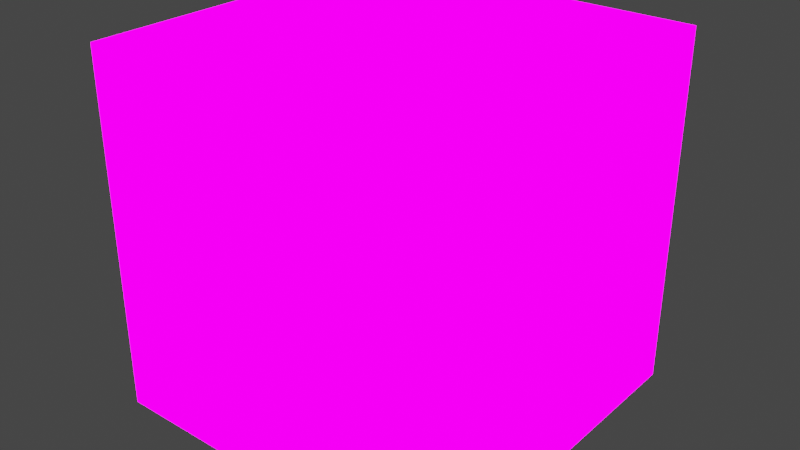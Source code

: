 # Source: skybox.blend  (saved by Blender 2.82.7; exported with 4.5.12 LTS)
import bpy
from mathutils import Matrix  # noqa: F401  (used for matrix-valued properties, if any)

bpy.ops.wm.read_factory_settings(use_empty=True)
scene = bpy.context.scene
scene.name = 'Scene'

# ---- collections
col_collection = bpy.data.collections.new('Collection'); scene.collection.children.link(col_collection)

# ---- images (referenced by path relative to the original .blend; pixels are not part of the script)
import os
ASSET_DIR = os.environ.get("B2B_ASSET_DIR", "")  # directory of the original .blend (textures are referenced by path, not embedded)
HERE = os.path.dirname(os.path.abspath(__file__))  # packed textures are extracted next to this script under _unpacked/

def load_image(name, relpath, width, height, colorspace="sRGB"):
    """Load a texture the original file referenced (path relative to the .blend, or extracted next to this script)."""
    p = next((c for c in (os.path.join(HERE, relpath), os.path.join(ASSET_DIR, relpath)) if relpath and os.path.exists(c)), "")
    if p:
        img = bpy.data.images.load(p, check_existing=True)
        img.name = name
    else:  # same state as the original file: an image datablock whose file is absent (Cycles renders it pink)
        img = bpy.data.images.new(name, width, height)
        img.source = "FILE"
        img.filepath = "//" + (relpath or name)
    img.colorspace_settings.name = colorspace
    return img
img_skybox_jpg = load_image('skybox.jpg', 'skybox.jpg', 1024, 1024, 'sRGB')

# ---- materials (node trees are filled in below, after node groups)
mat_material = bpy.data.materials.new('Material')
mat_material.alpha_threshold = 0.0
mat_material.use_transparent_shadow = False
mat_material.preview_render_type = 'CUBE'
mat_material.line_color = (0.0, 0.0, 0.0, 1.0)

# ---- material node trees
mat_material.use_nodes = True; mat_material.node_tree.nodes.clear()
_N = mat_material.node_tree.nodes; _L = mat_material.node_tree.links
n0 = _N.new('ShaderNodeOutputMaterial'); n0.name = 'Material Output'; n0.location = (300, 300)
n1 = _N.new('ShaderNodeTexImage'); n1.name = 'Image Texture'; n1.location = (-280, 260)
n1.image = img_skybox_jpg
n2 = _N.new('ShaderNodeBackground'); n2.name = 'Background'; n2.location = (10, 300)
n2.inputs[1].default_value = 5.0
_L.new(n2.outputs[0], n0.inputs[0])
_L.new(n1.outputs[0], n2.inputs[0])
n0.is_active_output = True

# ---- world
world_world = bpy.data.worlds.new('World'); scene.world = world_world
world_world.use_nodes = True; world_world.node_tree.nodes.clear()
_N = world_world.node_tree.nodes; _L = world_world.node_tree.links
n0 = _N.new('ShaderNodeOutputWorld'); n0.name = 'World Output'; n0.location = (300, 300)
n1 = _N.new('ShaderNodeBackground'); n1.name = 'Background'; n1.location = (10, 300)
n1.inputs[0].default_value = (0.05088, 0.05088, 0.05088, 1.0)
_L.new(n1.outputs[0], n0.inputs[0])
n0.is_active_output = True
world_world.color = (0.05088, 0.05088, 0.05088)
world_world.use_sun_shadow = False
world_world.sun_shadow_jitter_overblur = 0.0

# ---- lights
light_light = bpy.data.lights.new('Light', 'POINT')
light_light.transmission_factor = 0.0
light_light.energy = 1000.0
light_light.shadow_soft_size = 0.1
light_light.shadow_maximum_resolution = 0.006
light_light.use_absolute_resolution = True

# ---- meshes
me_cube = bpy.data.meshes.new('Cube')
me_cube.from_pydata([(1.0, 1.0, 1.0), (1.0, 1.0, -1.0), (1.0, -1.0, 1.0), (1.0, -1.0, -1.0), (-1.0, 1.0, 1.0), (-1.0, 1.0, -1.0), (-1.0, -1.0, 1.0), (-1.0, -1.0, -1.0)], [], [(0, 4, 6, 2), (3, 2, 6, 7), (7, 6, 4, 5), (5, 1, 3, 7), (1, 0, 2, 3), (5, 4, 0, 1)])
_uv = me_cube.uv_layers.new(name='UVMap')
_uv.uv.foreach_set('vector', [0.4994, 0.6666, 0.2504, 0.6666, 0.2497, 0.3334, 0.4982, 0.3334, 0.5, 8.661e-05, 0.4982, 0.3334, 0.2497, 0.3334, 0.2485, 8.649e-05, 8.666e-05, 0.3334, 0.2497, 0.3334, 0.2504, 0.6666, 8.65e-05, 0.6666, 0.9993, 0.6666, 0.7485, 0.6666, 0.7485, 0.3334, 1.001, 0.3334, 0.7485, 0.6666, 0.4994, 0.6666, 0.4982, 0.3334, 0.7485, 0.3334, 0.2497, 0.9999, 0.2504, 0.6666, 0.4994, 0.6666, 0.5, 0.9999])
me_cube.materials.append(mat_material)
me_cube.use_remesh_preserve_volume = False
me_cube.use_remesh_preserve_attributes = False
me_cube.use_mirror_vertex_groups = False
me_cube.update()

# ---- objects
ob_cube = bpy.data.objects.new('Cube', me_cube)
ob_light = bpy.data.objects.new('Light', light_light)

# ---- transforms, parenting, visibility, modifiers, constraints
ob_cube.location = (0.0, 0.0, 0.0)
ob_cube.lock_rotations_4d = False
ob_cube.empty_display_type = 'ARROWS'
ob_cube.lineart.crease_threshold = 0.0
ob_light.location = (4.076, 1.005, 5.904)
ob_light.rotation_euler = (0.6503, 0.05522, 1.866)
ob_light.lock_rotations_4d = False
ob_light.empty_display_type = 'ARROWS'
ob_light.color = (0.0, 0.0, 0.0, 0.0)
ob_light.lineart.crease_threshold = 0.0

# ---- collection membership
col_collection.objects.link(ob_cube)
col_collection.objects.link(ob_light)

# ---- scene / render settings (as saved in the file)
scene.frame_start = 1; scene.frame_end = 250; scene.frame_set(0)
scene.render.engine = 'BLENDER_EEVEE_NEXT'
scene.cycles.use_denoising = False
scene.cycles.samples = 128
scene.cycles.sampling_pattern = 'TABULATED_SOBOL'
scene.cycles.use_adaptive_sampling = False
scene.cycles.use_light_tree = False
scene.view_settings.view_transform = 'Filmic'
bpy.context.view_layer.update()

# ---- added for rendering (the .blend has no active camera): camera
cam_auto = bpy.data.cameras.new('AutoCamera')
cam_auto.lens = 50.0
cam_auto.sensor_width = 36.0
cam_auto.clip_end = 1000.0
ob_auto_camera = bpy.data.objects.new('AutoCamera', cam_auto)
scene.collection.objects.link(ob_auto_camera)
ob_auto_camera.location = (3.20507, -3.84609, 2.56406)
ob_auto_camera.rotation_euler = (1.09748, -7.21219e-08, 0.694738)
scene.camera = ob_auto_camera
bpy.context.view_layer.update()
